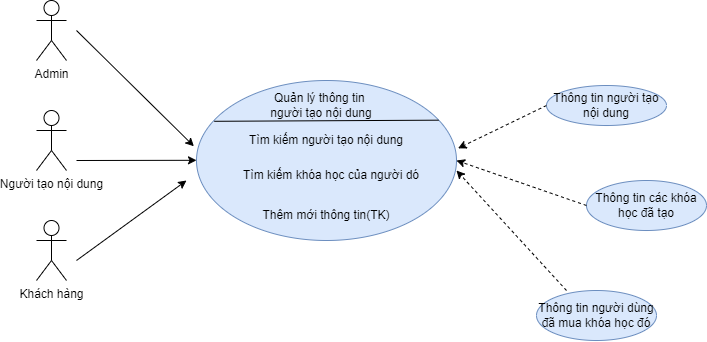

The diagram above was exported from draw.io. Its source (the exported page's mxGraphModel, read from the mxfile embedded in the PNG):
<mxGraphModel dx="1163" dy="1741" grid="1" gridSize="10" guides="1" tooltips="1" connect="1" arrows="1" fold="1" page="1" pageScale="1" pageWidth="827" pageHeight="1169" math="0" shadow="0">
  <root>
    <mxCell id="0" />
    <mxCell id="1" parent="0" />
    <mxCell id="8S1w01nQr32rbf9ZbEyR-67" value="Người tạo nội dung" style="shape=umlActor;verticalLabelPosition=bottom;verticalAlign=top;html=1;outlineConnect=0;" parent="1" vertex="1">
      <mxGeometry x="240" y="50" width="30" height="60" as="geometry" />
    </mxCell>
    <mxCell id="8S1w01nQr32rbf9ZbEyR-68" value="" style="ellipse;whiteSpace=wrap;html=1;fillColor=#dae8fc;strokeColor=#6c8ebf;" parent="1" vertex="1">
      <mxGeometry x="400" y="20" width="260" height="160" as="geometry" />
    </mxCell>
    <mxCell id="8S1w01nQr32rbf9ZbEyR-69" value="Thêm mới thông tin(TK)" style="text;html=1;strokeColor=none;fillColor=none;align=center;verticalAlign=middle;whiteSpace=wrap;rounded=0;" parent="1" vertex="1">
      <mxGeometry x="442" y="140" width="176" height="30" as="geometry" />
    </mxCell>
    <mxCell id="8S1w01nQr32rbf9ZbEyR-70" value="Quản lý thông tin&amp;nbsp; người tạo nội dung" style="text;html=1;strokeColor=none;fillColor=none;align=center;verticalAlign=middle;whiteSpace=wrap;rounded=0;" parent="1" vertex="1">
      <mxGeometry x="470" y="30" width="110" height="30" as="geometry" />
    </mxCell>
    <mxCell id="8S1w01nQr32rbf9ZbEyR-71" value="" style="endArrow=none;html=1;rounded=0;entryX=0.931;entryY=0.248;entryDx=0;entryDy=0;entryPerimeter=0;exitX=0.068;exitY=0.255;exitDx=0;exitDy=0;exitPerimeter=0;" parent="1" target="8S1w01nQr32rbf9ZbEyR-68" edge="1" source="8S1w01nQr32rbf9ZbEyR-68">
      <mxGeometry width="50" height="50" relative="1" as="geometry">
        <mxPoint x="460" y="60" as="sourcePoint" />
        <mxPoint x="640" y="60" as="targetPoint" />
      </mxGeometry>
    </mxCell>
    <mxCell id="8S1w01nQr32rbf9ZbEyR-72" value="Tìm kiếm người tạo nội dung" style="text;html=1;strokeColor=none;fillColor=none;align=center;verticalAlign=middle;whiteSpace=wrap;rounded=0;" parent="1" vertex="1">
      <mxGeometry x="430" y="70" width="200" height="20" as="geometry" />
    </mxCell>
    <mxCell id="8S1w01nQr32rbf9ZbEyR-73" value="Tìm kiếm khóa học của người dó" style="text;html=1;strokeColor=none;fillColor=none;align=center;verticalAlign=middle;whiteSpace=wrap;rounded=0;" parent="1" vertex="1">
      <mxGeometry x="430" y="100" width="210" height="30" as="geometry" />
    </mxCell>
    <mxCell id="8S1w01nQr32rbf9ZbEyR-76" value="Thông tin các khóa học đã tạo" style="ellipse;whiteSpace=wrap;html=1;fillColor=#dae8fc;strokeColor=#6c8ebf;" parent="1" vertex="1">
      <mxGeometry x="790" y="120" width="120" height="50" as="geometry" />
    </mxCell>
    <mxCell id="8S1w01nQr32rbf9ZbEyR-77" value="" style="endArrow=classic;html=1;rounded=0;exitX=0;exitY=0.5;exitDx=0;exitDy=0;dashed=1;entryX=1;entryY=0.5;entryDx=0;entryDy=0;" parent="1" source="8S1w01nQr32rbf9ZbEyR-76" target="8S1w01nQr32rbf9ZbEyR-68" edge="1">
      <mxGeometry width="50" height="50" relative="1" as="geometry">
        <mxPoint x="600" y="270" as="sourcePoint" />
        <mxPoint x="670" y="110" as="targetPoint" />
      </mxGeometry>
    </mxCell>
    <mxCell id="8S1w01nQr32rbf9ZbEyR-80" value="Thông tin người dùng đã mua khóa học đó" style="ellipse;whiteSpace=wrap;html=1;fillColor=#dae8fc;strokeColor=#6c8ebf;" parent="1" vertex="1">
      <mxGeometry x="740" y="230" width="120" height="50" as="geometry" />
    </mxCell>
    <mxCell id="8S1w01nQr32rbf9ZbEyR-81" value="Thông tin người tạo nội dung" style="ellipse;whiteSpace=wrap;html=1;fillColor=#dae8fc;strokeColor=#6c8ebf;" parent="1" vertex="1">
      <mxGeometry x="750" y="25" width="120" height="40" as="geometry" />
    </mxCell>
    <mxCell id="8S1w01nQr32rbf9ZbEyR-82" value="" style="endArrow=classic;html=1;rounded=0;dashed=1;exitX=0;exitY=0.5;exitDx=0;exitDy=0;entryX=1.006;entryY=0.424;entryDx=0;entryDy=0;entryPerimeter=0;" parent="1" source="8S1w01nQr32rbf9ZbEyR-81" target="8S1w01nQr32rbf9ZbEyR-68" edge="1">
      <mxGeometry width="50" height="50" relative="1" as="geometry">
        <mxPoint x="730" y="40" as="sourcePoint" />
        <mxPoint x="670" y="90" as="targetPoint" />
        <Array as="points" />
      </mxGeometry>
    </mxCell>
    <mxCell id="8S1w01nQr32rbf9ZbEyR-84" value="" style="endArrow=classic;html=1;rounded=0;dashed=1;exitX=0.25;exitY=0;exitDx=0;exitDy=0;exitPerimeter=0;" parent="1" source="8S1w01nQr32rbf9ZbEyR-80" edge="1">
      <mxGeometry width="50" height="50" relative="1" as="geometry">
        <mxPoint x="670" y="300" as="sourcePoint" />
        <mxPoint x="660" y="110" as="targetPoint" />
        <Array as="points" />
      </mxGeometry>
    </mxCell>
    <mxCell id="8S1w01nQr32rbf9ZbEyR-85" value="Khách hàng" style="shape=umlActor;verticalLabelPosition=bottom;verticalAlign=top;html=1;outlineConnect=0;" parent="1" vertex="1">
      <mxGeometry x="240" y="160" width="30" height="60" as="geometry" />
    </mxCell>
    <mxCell id="8S1w01nQr32rbf9ZbEyR-87" value="Admin" style="shape=umlActor;verticalLabelPosition=bottom;verticalAlign=top;html=1;outlineConnect=0;" parent="1" vertex="1">
      <mxGeometry x="240" y="-60" width="30" height="60" as="geometry" />
    </mxCell>
    <mxCell id="OBZETj4cTDzR17oLJzCK-2" value="" style="endArrow=classic;html=1;rounded=0;entryX=-0.01;entryY=0.411;entryDx=0;entryDy=0;entryPerimeter=0;" edge="1" parent="1" target="8S1w01nQr32rbf9ZbEyR-68">
      <mxGeometry width="50" height="50" relative="1" as="geometry">
        <mxPoint x="280" y="-30" as="sourcePoint" />
        <mxPoint x="400" y="100" as="targetPoint" />
      </mxGeometry>
    </mxCell>
    <mxCell id="OBZETj4cTDzR17oLJzCK-3" value="" style="endArrow=classic;html=1;rounded=0;" edge="1" parent="1">
      <mxGeometry width="50" height="50" relative="1" as="geometry">
        <mxPoint x="280" y="100" as="sourcePoint" />
        <mxPoint x="400" y="99.8" as="targetPoint" />
      </mxGeometry>
    </mxCell>
    <mxCell id="OBZETj4cTDzR17oLJzCK-4" value="" style="endArrow=classic;html=1;rounded=0;" edge="1" parent="1">
      <mxGeometry width="50" height="50" relative="1" as="geometry">
        <mxPoint x="280" y="200" as="sourcePoint" />
        <mxPoint x="390" y="120" as="targetPoint" />
      </mxGeometry>
    </mxCell>
  </root>
</mxGraphModel>